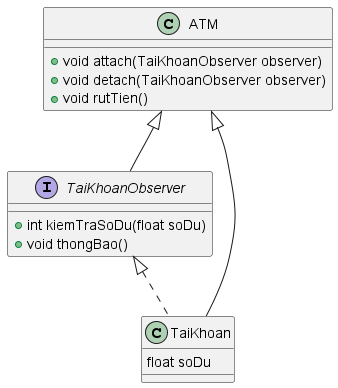

The diagram above was rendered by PlantUML. Its source (embedded in the PNG):
@startuml
'https://plantuml.com/sequence-diagram

interface TaiKhoanObserver{
    + int kiemTraSoDu(float soDu)
    + void thongBao()
}

ATM <|-- TaiKhoanObserver
ATM <|-- TaiKhoan
TaiKhoanObserver <|.. TaiKhoan

class TaiKhoan{
    float soDu 
}

class ATM{
    + void attach(TaiKhoanObserver observer)
    + void detach(TaiKhoanObserver observer)
    + void rutTien()
}


@enduml